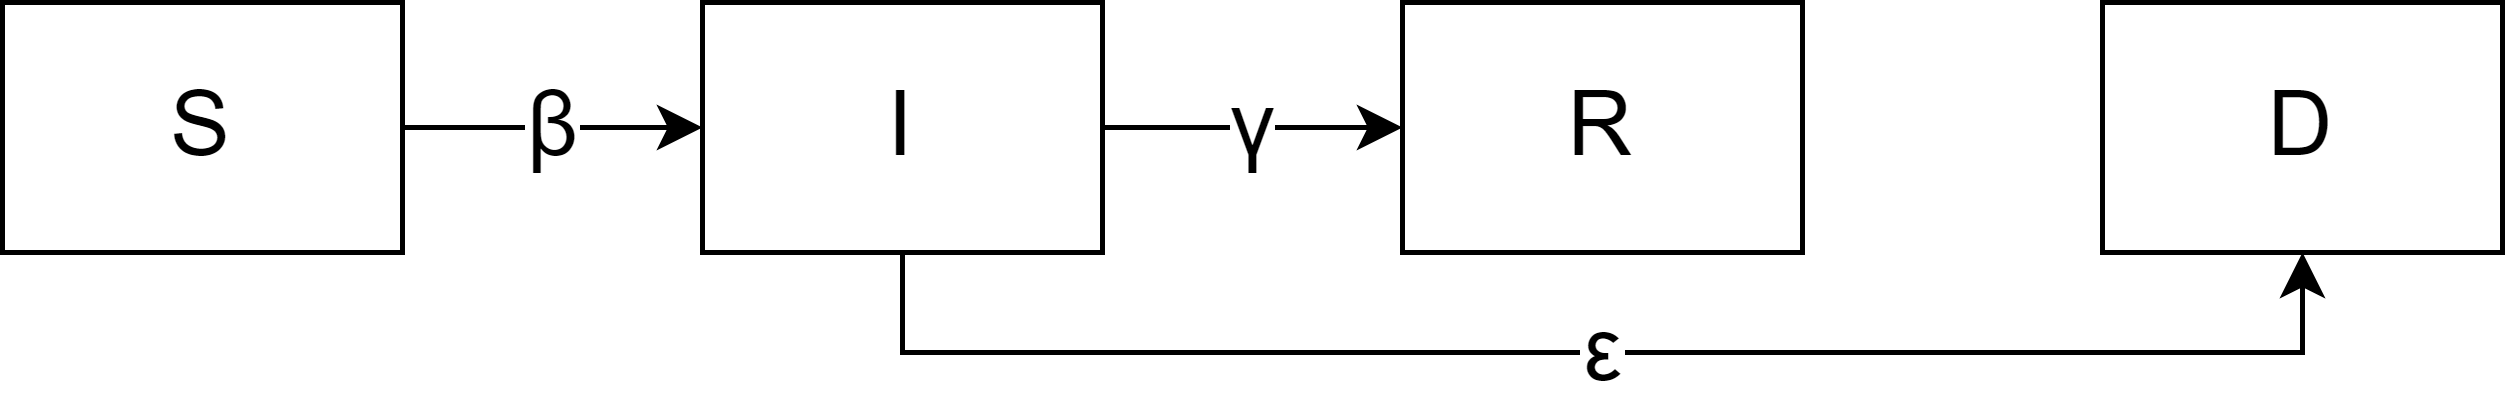

The diagram above was exported from draw.io. Its source (the exported page's mxGraphModel, read from the mxfile embedded in the PNG):
<mxGraphModel dx="846" dy="494" grid="1" gridSize="10" guides="1" tooltips="1" connect="1" arrows="1" fold="1" page="1" pageScale="1" pageWidth="827" pageHeight="1169" math="0" shadow="0">
  <root>
    <mxCell id="0" />
    <mxCell id="1" parent="0" />
    <mxCell id="6Gufkv2xnHcpclELxaqW-5" value="β" style="edgeStyle=orthogonalEdgeStyle;rounded=0;orthogonalLoop=1;jettySize=auto;html=1;fontSize=18;" edge="1" parent="1" source="6Gufkv2xnHcpclELxaqW-1" target="6Gufkv2xnHcpclELxaqW-2">
      <mxGeometry relative="1" as="geometry" />
    </mxCell>
    <mxCell id="6Gufkv2xnHcpclELxaqW-1" value="S" style="rounded=0;whiteSpace=wrap;html=1;horizontal=1;fontSize=18;" vertex="1" parent="1">
      <mxGeometry x="160" y="200" width="80" height="50" as="geometry" />
    </mxCell>
    <mxCell id="6Gufkv2xnHcpclELxaqW-6" value="γ" style="edgeStyle=orthogonalEdgeStyle;rounded=0;orthogonalLoop=1;jettySize=auto;html=1;fontSize=18;" edge="1" parent="1" source="6Gufkv2xnHcpclELxaqW-2" target="6Gufkv2xnHcpclELxaqW-3">
      <mxGeometry relative="1" as="geometry" />
    </mxCell>
    <mxCell id="6Gufkv2xnHcpclELxaqW-7" value="ε" style="edgeStyle=orthogonalEdgeStyle;rounded=0;orthogonalLoop=1;jettySize=auto;html=1;exitX=0.5;exitY=1;exitDx=0;exitDy=0;entryX=0.5;entryY=1;entryDx=0;entryDy=0;fontSize=18;" edge="1" parent="1" source="6Gufkv2xnHcpclELxaqW-2" target="6Gufkv2xnHcpclELxaqW-4">
      <mxGeometry relative="1" as="geometry" />
    </mxCell>
    <mxCell id="6Gufkv2xnHcpclELxaqW-2" value="I" style="rounded=0;whiteSpace=wrap;html=1;horizontal=1;fontSize=18;" vertex="1" parent="1">
      <mxGeometry x="300" y="200" width="80" height="50" as="geometry" />
    </mxCell>
    <mxCell id="6Gufkv2xnHcpclELxaqW-3" value="R" style="rounded=0;whiteSpace=wrap;html=1;horizontal=1;fontSize=18;" vertex="1" parent="1">
      <mxGeometry x="440" y="200" width="80" height="50" as="geometry" />
    </mxCell>
    <mxCell id="6Gufkv2xnHcpclELxaqW-4" value="D" style="rounded=0;whiteSpace=wrap;html=1;horizontal=1;fontSize=18;" vertex="1" parent="1">
      <mxGeometry x="580" y="200" width="80" height="50" as="geometry" />
    </mxCell>
  </root>
</mxGraphModel>